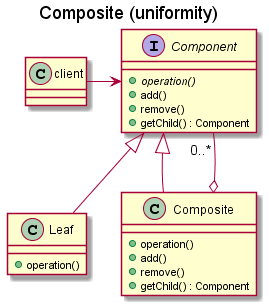

The diagram above was rendered by PlantUML. Its source (embedded in the PNG):
@startuml CompositeUniformity_diagram

title "Composite (uniformity)"

class client {
}

interface Component {
    + {abstract} operation()
    + add()
    + remove()
    + getChild() : Component
}

client -> Component

class Leaf {
    + operation()
}

Component <|-- Leaf

class Composite {
    + operation()
    + add()
    + remove()
    + getChild() : Component
}

Component <|-- Composite
Component <-[hidden]- Composite
Component "0..* " --o Composite

@enduml